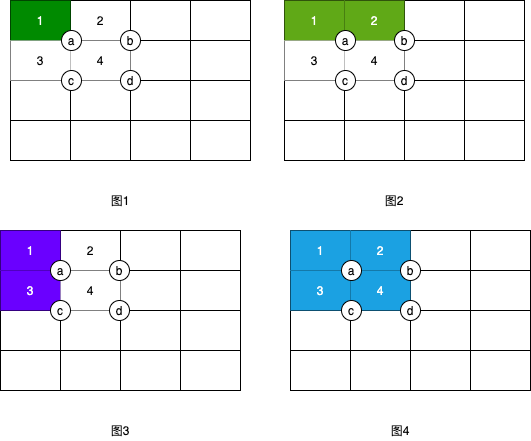

The diagram above was exported from draw.io. Its source (the exported page's mxGraphModel, read from the mxfile embedded in the PNG):
<mxGraphModel dx="548" dy="627" grid="1" gridSize="10" guides="1" tooltips="1" connect="1" arrows="1" fold="1" page="1" pageScale="1" pageWidth="827" pageHeight="1169" math="0" shadow="0">
  <root>
    <mxCell id="_744j7lss_Z_wFeR7JJ9-0" />
    <mxCell id="_744j7lss_Z_wFeR7JJ9-1" parent="_744j7lss_Z_wFeR7JJ9-0" />
    <mxCell id="91" value="图1" style="text;html=1;strokeColor=none;fillColor=none;align=center;verticalAlign=middle;whiteSpace=wrap;rounded=0;" parent="_744j7lss_Z_wFeR7JJ9-1" vertex="1">
      <mxGeometry x="110" y="210" width="40" height="20" as="geometry" />
    </mxCell>
    <mxCell id="93" value="" style="shape=table;html=1;whiteSpace=wrap;startSize=0;container=1;collapsible=0;childLayout=tableLayout;" vertex="1" parent="_744j7lss_Z_wFeR7JJ9-1">
      <mxGeometry x="300" y="250" width="240" height="160" as="geometry" />
    </mxCell>
    <mxCell id="94" value="" style="shape=partialRectangle;html=1;whiteSpace=wrap;collapsible=0;dropTarget=0;pointerEvents=0;fillColor=none;top=0;left=0;bottom=0;right=0;points=[[0,0.5],[1,0.5]];portConstraint=eastwest;" vertex="1" parent="93">
      <mxGeometry width="240" height="40" as="geometry" />
    </mxCell>
    <mxCell id="95" value="1" style="shape=partialRectangle;html=1;whiteSpace=wrap;connectable=0;overflow=hidden;fillColor=#1ba1e2;top=0;left=0;bottom=0;right=0;strokeColor=#006EAF;fontColor=#ffffff;" vertex="1" parent="94">
      <mxGeometry width="60" height="40" as="geometry" />
    </mxCell>
    <mxCell id="96" value="2" style="shape=partialRectangle;html=1;whiteSpace=wrap;connectable=0;overflow=hidden;fillColor=#1ba1e2;top=0;left=0;bottom=0;right=0;strokeColor=#006EAF;fontColor=#ffffff;" vertex="1" parent="94">
      <mxGeometry x="60" width="60" height="40" as="geometry" />
    </mxCell>
    <mxCell id="97" value="" style="shape=partialRectangle;html=1;whiteSpace=wrap;connectable=0;overflow=hidden;fillColor=none;top=0;left=0;bottom=0;right=0;" vertex="1" parent="94">
      <mxGeometry x="120" width="60" height="40" as="geometry" />
    </mxCell>
    <mxCell id="98" value="" style="shape=partialRectangle;html=1;whiteSpace=wrap;connectable=0;overflow=hidden;fillColor=none;top=0;left=0;bottom=0;right=0;" vertex="1" parent="94">
      <mxGeometry x="180" width="60" height="40" as="geometry" />
    </mxCell>
    <mxCell id="99" value="" style="shape=partialRectangle;html=1;whiteSpace=wrap;collapsible=0;dropTarget=0;pointerEvents=0;fillColor=none;top=0;left=0;bottom=0;right=0;points=[[0,0.5],[1,0.5]];portConstraint=eastwest;" vertex="1" parent="93">
      <mxGeometry y="40" width="240" height="40" as="geometry" />
    </mxCell>
    <mxCell id="100" value="3" style="shape=partialRectangle;html=1;whiteSpace=wrap;connectable=0;overflow=hidden;fillColor=#1ba1e2;top=0;left=0;bottom=0;right=0;strokeColor=#006EAF;fontColor=#ffffff;" vertex="1" parent="99">
      <mxGeometry width="60" height="40" as="geometry" />
    </mxCell>
    <mxCell id="101" value="4" style="shape=partialRectangle;html=1;whiteSpace=wrap;connectable=0;overflow=hidden;fillColor=#1ba1e2;top=0;left=0;bottom=0;right=0;strokeColor=#006EAF;fontColor=#ffffff;" vertex="1" parent="99">
      <mxGeometry x="60" width="60" height="40" as="geometry" />
    </mxCell>
    <mxCell id="102" value="" style="shape=partialRectangle;html=1;whiteSpace=wrap;connectable=0;overflow=hidden;fillColor=none;top=0;left=0;bottom=0;right=0;" vertex="1" parent="99">
      <mxGeometry x="120" width="60" height="40" as="geometry" />
    </mxCell>
    <mxCell id="103" value="" style="shape=partialRectangle;html=1;whiteSpace=wrap;connectable=0;overflow=hidden;fillColor=none;top=0;left=0;bottom=0;right=0;" vertex="1" parent="99">
      <mxGeometry x="180" width="60" height="40" as="geometry" />
    </mxCell>
    <mxCell id="104" value="" style="shape=partialRectangle;html=1;whiteSpace=wrap;collapsible=0;dropTarget=0;pointerEvents=0;fillColor=none;top=0;left=0;bottom=0;right=0;points=[[0,0.5],[1,0.5]];portConstraint=eastwest;" vertex="1" parent="93">
      <mxGeometry y="80" width="240" height="40" as="geometry" />
    </mxCell>
    <mxCell id="105" value="" style="shape=partialRectangle;html=1;whiteSpace=wrap;connectable=0;overflow=hidden;fillColor=none;top=0;left=0;bottom=0;right=0;" vertex="1" parent="104">
      <mxGeometry width="60" height="40" as="geometry" />
    </mxCell>
    <mxCell id="106" value="" style="shape=partialRectangle;html=1;whiteSpace=wrap;connectable=0;overflow=hidden;fillColor=none;top=0;left=0;bottom=0;right=0;" vertex="1" parent="104">
      <mxGeometry x="60" width="60" height="40" as="geometry" />
    </mxCell>
    <mxCell id="107" value="" style="shape=partialRectangle;html=1;whiteSpace=wrap;connectable=0;overflow=hidden;fillColor=none;top=0;left=0;bottom=0;right=0;" vertex="1" parent="104">
      <mxGeometry x="120" width="60" height="40" as="geometry" />
    </mxCell>
    <mxCell id="108" value="" style="shape=partialRectangle;html=1;whiteSpace=wrap;connectable=0;overflow=hidden;fillColor=none;top=0;left=0;bottom=0;right=0;" vertex="1" parent="104">
      <mxGeometry x="180" width="60" height="40" as="geometry" />
    </mxCell>
    <mxCell id="109" style="shape=partialRectangle;html=1;whiteSpace=wrap;collapsible=0;dropTarget=0;pointerEvents=0;fillColor=none;top=0;left=0;bottom=0;right=0;points=[[0,0.5],[1,0.5]];portConstraint=eastwest;" vertex="1" parent="93">
      <mxGeometry y="120" width="240" height="40" as="geometry" />
    </mxCell>
    <mxCell id="110" style="shape=partialRectangle;html=1;whiteSpace=wrap;connectable=0;overflow=hidden;fillColor=none;top=0;left=0;bottom=0;right=0;" vertex="1" parent="109">
      <mxGeometry width="60" height="40" as="geometry" />
    </mxCell>
    <mxCell id="111" style="shape=partialRectangle;html=1;whiteSpace=wrap;connectable=0;overflow=hidden;fillColor=none;top=0;left=0;bottom=0;right=0;" vertex="1" parent="109">
      <mxGeometry x="60" width="60" height="40" as="geometry" />
    </mxCell>
    <mxCell id="112" style="shape=partialRectangle;html=1;whiteSpace=wrap;connectable=0;overflow=hidden;fillColor=none;top=0;left=0;bottom=0;right=0;" vertex="1" parent="109">
      <mxGeometry x="120" width="60" height="40" as="geometry" />
    </mxCell>
    <mxCell id="113" style="shape=partialRectangle;html=1;whiteSpace=wrap;connectable=0;overflow=hidden;fillColor=none;top=0;left=0;bottom=0;right=0;" vertex="1" parent="109">
      <mxGeometry x="180" width="60" height="40" as="geometry" />
    </mxCell>
    <mxCell id="114" value="a" style="ellipse;whiteSpace=wrap;html=1;aspect=fixed;" vertex="1" parent="_744j7lss_Z_wFeR7JJ9-1">
      <mxGeometry x="351" y="280" width="20" height="20" as="geometry" />
    </mxCell>
    <mxCell id="115" value="b" style="ellipse;whiteSpace=wrap;html=1;aspect=fixed;" vertex="1" parent="_744j7lss_Z_wFeR7JJ9-1">
      <mxGeometry x="410" y="280" width="20" height="20" as="geometry" />
    </mxCell>
    <mxCell id="116" value="c" style="ellipse;whiteSpace=wrap;html=1;aspect=fixed;" vertex="1" parent="_744j7lss_Z_wFeR7JJ9-1">
      <mxGeometry x="351" y="320" width="20" height="20" as="geometry" />
    </mxCell>
    <mxCell id="117" value="d" style="ellipse;whiteSpace=wrap;html=1;aspect=fixed;" vertex="1" parent="_744j7lss_Z_wFeR7JJ9-1">
      <mxGeometry x="410" y="320" width="20" height="20" as="geometry" />
    </mxCell>
    <mxCell id="118" value="图4" style="text;html=1;strokeColor=none;fillColor=none;align=center;verticalAlign=middle;whiteSpace=wrap;rounded=0;" vertex="1" parent="_744j7lss_Z_wFeR7JJ9-1">
      <mxGeometry x="390" y="440" width="40" height="20" as="geometry" />
    </mxCell>
    <mxCell id="119" value="" style="shape=table;html=1;whiteSpace=wrap;startSize=0;container=1;collapsible=0;childLayout=tableLayout;" vertex="1" parent="_744j7lss_Z_wFeR7JJ9-1">
      <mxGeometry x="294" y="20" width="240" height="160" as="geometry" />
    </mxCell>
    <mxCell id="120" value="" style="shape=partialRectangle;html=1;whiteSpace=wrap;collapsible=0;dropTarget=0;pointerEvents=0;fillColor=none;top=0;left=0;bottom=0;right=0;points=[[0,0.5],[1,0.5]];portConstraint=eastwest;" vertex="1" parent="119">
      <mxGeometry width="240" height="40" as="geometry" />
    </mxCell>
    <mxCell id="121" value="1" style="shape=partialRectangle;html=1;whiteSpace=wrap;connectable=0;overflow=hidden;fillColor=#60a917;top=0;left=0;bottom=0;right=0;strokeColor=#2D7600;fontColor=#ffffff;" vertex="1" parent="120">
      <mxGeometry width="60" height="40" as="geometry" />
    </mxCell>
    <mxCell id="122" value="2" style="shape=partialRectangle;html=1;whiteSpace=wrap;connectable=0;overflow=hidden;fillColor=#60a917;top=0;left=0;bottom=0;right=0;strokeColor=#2D7600;fontColor=#ffffff;" vertex="1" parent="120">
      <mxGeometry x="60" width="60" height="40" as="geometry" />
    </mxCell>
    <mxCell id="123" value="" style="shape=partialRectangle;html=1;whiteSpace=wrap;connectable=0;overflow=hidden;fillColor=none;top=0;left=0;bottom=0;right=0;" vertex="1" parent="120">
      <mxGeometry x="120" width="60" height="40" as="geometry" />
    </mxCell>
    <mxCell id="124" value="" style="shape=partialRectangle;html=1;whiteSpace=wrap;connectable=0;overflow=hidden;fillColor=none;top=0;left=0;bottom=0;right=0;" vertex="1" parent="120">
      <mxGeometry x="180" width="60" height="40" as="geometry" />
    </mxCell>
    <mxCell id="125" value="" style="shape=partialRectangle;html=1;whiteSpace=wrap;collapsible=0;dropTarget=0;pointerEvents=0;fillColor=none;top=0;left=0;bottom=0;right=0;points=[[0,0.5],[1,0.5]];portConstraint=eastwest;" vertex="1" parent="119">
      <mxGeometry y="40" width="240" height="40" as="geometry" />
    </mxCell>
    <mxCell id="126" value="3" style="shape=partialRectangle;html=1;whiteSpace=wrap;connectable=0;overflow=hidden;top=0;left=0;bottom=0;right=0;" vertex="1" parent="125">
      <mxGeometry width="60" height="40" as="geometry" />
    </mxCell>
    <mxCell id="127" value="4" style="shape=partialRectangle;html=1;whiteSpace=wrap;connectable=0;overflow=hidden;top=0;left=0;bottom=0;right=0;" vertex="1" parent="125">
      <mxGeometry x="60" width="60" height="40" as="geometry" />
    </mxCell>
    <mxCell id="128" value="" style="shape=partialRectangle;html=1;whiteSpace=wrap;connectable=0;overflow=hidden;fillColor=none;top=0;left=0;bottom=0;right=0;" vertex="1" parent="125">
      <mxGeometry x="120" width="60" height="40" as="geometry" />
    </mxCell>
    <mxCell id="129" value="" style="shape=partialRectangle;html=1;whiteSpace=wrap;connectable=0;overflow=hidden;fillColor=none;top=0;left=0;bottom=0;right=0;" vertex="1" parent="125">
      <mxGeometry x="180" width="60" height="40" as="geometry" />
    </mxCell>
    <mxCell id="130" value="" style="shape=partialRectangle;html=1;whiteSpace=wrap;collapsible=0;dropTarget=0;pointerEvents=0;fillColor=none;top=0;left=0;bottom=0;right=0;points=[[0,0.5],[1,0.5]];portConstraint=eastwest;" vertex="1" parent="119">
      <mxGeometry y="80" width="240" height="40" as="geometry" />
    </mxCell>
    <mxCell id="131" value="" style="shape=partialRectangle;html=1;whiteSpace=wrap;connectable=0;overflow=hidden;fillColor=none;top=0;left=0;bottom=0;right=0;" vertex="1" parent="130">
      <mxGeometry width="60" height="40" as="geometry" />
    </mxCell>
    <mxCell id="132" value="" style="shape=partialRectangle;html=1;whiteSpace=wrap;connectable=0;overflow=hidden;fillColor=none;top=0;left=0;bottom=0;right=0;" vertex="1" parent="130">
      <mxGeometry x="60" width="60" height="40" as="geometry" />
    </mxCell>
    <mxCell id="133" value="" style="shape=partialRectangle;html=1;whiteSpace=wrap;connectable=0;overflow=hidden;fillColor=none;top=0;left=0;bottom=0;right=0;" vertex="1" parent="130">
      <mxGeometry x="120" width="60" height="40" as="geometry" />
    </mxCell>
    <mxCell id="134" value="" style="shape=partialRectangle;html=1;whiteSpace=wrap;connectable=0;overflow=hidden;fillColor=none;top=0;left=0;bottom=0;right=0;" vertex="1" parent="130">
      <mxGeometry x="180" width="60" height="40" as="geometry" />
    </mxCell>
    <mxCell id="135" style="shape=partialRectangle;html=1;whiteSpace=wrap;collapsible=0;dropTarget=0;pointerEvents=0;fillColor=none;top=0;left=0;bottom=0;right=0;points=[[0,0.5],[1,0.5]];portConstraint=eastwest;" vertex="1" parent="119">
      <mxGeometry y="120" width="240" height="40" as="geometry" />
    </mxCell>
    <mxCell id="136" style="shape=partialRectangle;html=1;whiteSpace=wrap;connectable=0;overflow=hidden;fillColor=none;top=0;left=0;bottom=0;right=0;" vertex="1" parent="135">
      <mxGeometry width="60" height="40" as="geometry" />
    </mxCell>
    <mxCell id="137" style="shape=partialRectangle;html=1;whiteSpace=wrap;connectable=0;overflow=hidden;fillColor=none;top=0;left=0;bottom=0;right=0;" vertex="1" parent="135">
      <mxGeometry x="60" width="60" height="40" as="geometry" />
    </mxCell>
    <mxCell id="138" style="shape=partialRectangle;html=1;whiteSpace=wrap;connectable=0;overflow=hidden;fillColor=none;top=0;left=0;bottom=0;right=0;" vertex="1" parent="135">
      <mxGeometry x="120" width="60" height="40" as="geometry" />
    </mxCell>
    <mxCell id="139" style="shape=partialRectangle;html=1;whiteSpace=wrap;connectable=0;overflow=hidden;fillColor=none;top=0;left=0;bottom=0;right=0;" vertex="1" parent="135">
      <mxGeometry x="180" width="60" height="40" as="geometry" />
    </mxCell>
    <mxCell id="140" value="a" style="ellipse;whiteSpace=wrap;html=1;aspect=fixed;" vertex="1" parent="_744j7lss_Z_wFeR7JJ9-1">
      <mxGeometry x="345" y="50" width="20" height="20" as="geometry" />
    </mxCell>
    <mxCell id="141" value="b" style="ellipse;whiteSpace=wrap;html=1;aspect=fixed;" vertex="1" parent="_744j7lss_Z_wFeR7JJ9-1">
      <mxGeometry x="404" y="50" width="20" height="20" as="geometry" />
    </mxCell>
    <mxCell id="142" value="c" style="ellipse;whiteSpace=wrap;html=1;aspect=fixed;" vertex="1" parent="_744j7lss_Z_wFeR7JJ9-1">
      <mxGeometry x="345" y="90" width="20" height="20" as="geometry" />
    </mxCell>
    <mxCell id="143" value="d" style="ellipse;whiteSpace=wrap;html=1;aspect=fixed;" vertex="1" parent="_744j7lss_Z_wFeR7JJ9-1">
      <mxGeometry x="404" y="90" width="20" height="20" as="geometry" />
    </mxCell>
    <mxCell id="144" value="图2" style="text;html=1;strokeColor=none;fillColor=none;align=center;verticalAlign=middle;whiteSpace=wrap;rounded=0;" vertex="1" parent="_744j7lss_Z_wFeR7JJ9-1">
      <mxGeometry x="384" y="210" width="40" height="20" as="geometry" />
    </mxCell>
    <mxCell id="171" value="" style="shape=table;html=1;whiteSpace=wrap;startSize=0;container=1;collapsible=0;childLayout=tableLayout;" vertex="1" parent="_744j7lss_Z_wFeR7JJ9-1">
      <mxGeometry x="10" y="250" width="240" height="160" as="geometry" />
    </mxCell>
    <mxCell id="172" value="" style="shape=partialRectangle;html=1;whiteSpace=wrap;collapsible=0;dropTarget=0;pointerEvents=0;fillColor=none;top=0;left=0;bottom=0;right=0;points=[[0,0.5],[1,0.5]];portConstraint=eastwest;" vertex="1" parent="171">
      <mxGeometry width="240" height="40" as="geometry" />
    </mxCell>
    <mxCell id="173" value="1" style="shape=partialRectangle;html=1;whiteSpace=wrap;connectable=0;overflow=hidden;fillColor=#6a00ff;top=0;left=0;bottom=0;right=0;strokeColor=#3700CC;fontColor=#ffffff;" vertex="1" parent="172">
      <mxGeometry width="60" height="40" as="geometry" />
    </mxCell>
    <mxCell id="174" value="2" style="shape=partialRectangle;html=1;whiteSpace=wrap;connectable=0;overflow=hidden;fillColor=none;top=0;left=0;bottom=0;right=0;" vertex="1" parent="172">
      <mxGeometry x="60" width="60" height="40" as="geometry" />
    </mxCell>
    <mxCell id="175" value="" style="shape=partialRectangle;html=1;whiteSpace=wrap;connectable=0;overflow=hidden;fillColor=none;top=0;left=0;bottom=0;right=0;" vertex="1" parent="172">
      <mxGeometry x="120" width="60" height="40" as="geometry" />
    </mxCell>
    <mxCell id="176" value="" style="shape=partialRectangle;html=1;whiteSpace=wrap;connectable=0;overflow=hidden;fillColor=none;top=0;left=0;bottom=0;right=0;" vertex="1" parent="172">
      <mxGeometry x="180" width="60" height="40" as="geometry" />
    </mxCell>
    <mxCell id="177" value="" style="shape=partialRectangle;html=1;whiteSpace=wrap;collapsible=0;dropTarget=0;pointerEvents=0;fillColor=none;top=0;left=0;bottom=0;right=0;points=[[0,0.5],[1,0.5]];portConstraint=eastwest;" vertex="1" parent="171">
      <mxGeometry y="40" width="240" height="40" as="geometry" />
    </mxCell>
    <mxCell id="178" value="3" style="shape=partialRectangle;html=1;whiteSpace=wrap;connectable=0;overflow=hidden;fillColor=#6a00ff;top=0;left=0;bottom=0;right=0;strokeColor=#3700CC;fontColor=#ffffff;" vertex="1" parent="177">
      <mxGeometry width="60" height="40" as="geometry" />
    </mxCell>
    <mxCell id="179" value="4" style="shape=partialRectangle;html=1;whiteSpace=wrap;connectable=0;overflow=hidden;top=0;left=0;bottom=0;right=0;" vertex="1" parent="177">
      <mxGeometry x="60" width="60" height="40" as="geometry" />
    </mxCell>
    <mxCell id="180" value="" style="shape=partialRectangle;html=1;whiteSpace=wrap;connectable=0;overflow=hidden;fillColor=none;top=0;left=0;bottom=0;right=0;" vertex="1" parent="177">
      <mxGeometry x="120" width="60" height="40" as="geometry" />
    </mxCell>
    <mxCell id="181" value="" style="shape=partialRectangle;html=1;whiteSpace=wrap;connectable=0;overflow=hidden;fillColor=none;top=0;left=0;bottom=0;right=0;" vertex="1" parent="177">
      <mxGeometry x="180" width="60" height="40" as="geometry" />
    </mxCell>
    <mxCell id="182" value="" style="shape=partialRectangle;html=1;whiteSpace=wrap;collapsible=0;dropTarget=0;pointerEvents=0;fillColor=none;top=0;left=0;bottom=0;right=0;points=[[0,0.5],[1,0.5]];portConstraint=eastwest;" vertex="1" parent="171">
      <mxGeometry y="80" width="240" height="40" as="geometry" />
    </mxCell>
    <mxCell id="183" value="" style="shape=partialRectangle;html=1;whiteSpace=wrap;connectable=0;overflow=hidden;fillColor=none;top=0;left=0;bottom=0;right=0;" vertex="1" parent="182">
      <mxGeometry width="60" height="40" as="geometry" />
    </mxCell>
    <mxCell id="184" value="" style="shape=partialRectangle;html=1;whiteSpace=wrap;connectable=0;overflow=hidden;fillColor=none;top=0;left=0;bottom=0;right=0;" vertex="1" parent="182">
      <mxGeometry x="60" width="60" height="40" as="geometry" />
    </mxCell>
    <mxCell id="185" value="" style="shape=partialRectangle;html=1;whiteSpace=wrap;connectable=0;overflow=hidden;fillColor=none;top=0;left=0;bottom=0;right=0;" vertex="1" parent="182">
      <mxGeometry x="120" width="60" height="40" as="geometry" />
    </mxCell>
    <mxCell id="186" value="" style="shape=partialRectangle;html=1;whiteSpace=wrap;connectable=0;overflow=hidden;fillColor=none;top=0;left=0;bottom=0;right=0;" vertex="1" parent="182">
      <mxGeometry x="180" width="60" height="40" as="geometry" />
    </mxCell>
    <mxCell id="187" style="shape=partialRectangle;html=1;whiteSpace=wrap;collapsible=0;dropTarget=0;pointerEvents=0;fillColor=none;top=0;left=0;bottom=0;right=0;points=[[0,0.5],[1,0.5]];portConstraint=eastwest;" vertex="1" parent="171">
      <mxGeometry y="120" width="240" height="40" as="geometry" />
    </mxCell>
    <mxCell id="188" style="shape=partialRectangle;html=1;whiteSpace=wrap;connectable=0;overflow=hidden;fillColor=none;top=0;left=0;bottom=0;right=0;" vertex="1" parent="187">
      <mxGeometry width="60" height="40" as="geometry" />
    </mxCell>
    <mxCell id="189" style="shape=partialRectangle;html=1;whiteSpace=wrap;connectable=0;overflow=hidden;fillColor=none;top=0;left=0;bottom=0;right=0;" vertex="1" parent="187">
      <mxGeometry x="60" width="60" height="40" as="geometry" />
    </mxCell>
    <mxCell id="190" style="shape=partialRectangle;html=1;whiteSpace=wrap;connectable=0;overflow=hidden;fillColor=none;top=0;left=0;bottom=0;right=0;" vertex="1" parent="187">
      <mxGeometry x="120" width="60" height="40" as="geometry" />
    </mxCell>
    <mxCell id="191" style="shape=partialRectangle;html=1;whiteSpace=wrap;connectable=0;overflow=hidden;fillColor=none;top=0;left=0;bottom=0;right=0;" vertex="1" parent="187">
      <mxGeometry x="180" width="60" height="40" as="geometry" />
    </mxCell>
    <mxCell id="192" value="a" style="ellipse;whiteSpace=wrap;html=1;aspect=fixed;" vertex="1" parent="_744j7lss_Z_wFeR7JJ9-1">
      <mxGeometry x="60" y="280" width="20" height="20" as="geometry" />
    </mxCell>
    <mxCell id="193" value="b" style="ellipse;whiteSpace=wrap;html=1;aspect=fixed;" vertex="1" parent="_744j7lss_Z_wFeR7JJ9-1">
      <mxGeometry x="119" y="280" width="20" height="20" as="geometry" />
    </mxCell>
    <mxCell id="194" value="c" style="ellipse;whiteSpace=wrap;html=1;aspect=fixed;" vertex="1" parent="_744j7lss_Z_wFeR7JJ9-1">
      <mxGeometry x="60" y="320" width="20" height="20" as="geometry" />
    </mxCell>
    <mxCell id="195" value="d" style="ellipse;whiteSpace=wrap;html=1;aspect=fixed;" vertex="1" parent="_744j7lss_Z_wFeR7JJ9-1">
      <mxGeometry x="119" y="320" width="20" height="20" as="geometry" />
    </mxCell>
    <mxCell id="196" value="图3" style="text;html=1;strokeColor=none;fillColor=none;align=center;verticalAlign=middle;whiteSpace=wrap;rounded=0;" vertex="1" parent="_744j7lss_Z_wFeR7JJ9-1">
      <mxGeometry x="110" y="440" width="40" height="20" as="geometry" />
    </mxCell>
    <mxCell id="197" value="" style="shape=table;html=1;whiteSpace=wrap;startSize=0;container=1;collapsible=0;childLayout=tableLayout;" vertex="1" parent="_744j7lss_Z_wFeR7JJ9-1">
      <mxGeometry x="20" y="20" width="240" height="160" as="geometry" />
    </mxCell>
    <mxCell id="198" value="" style="shape=partialRectangle;html=1;whiteSpace=wrap;collapsible=0;dropTarget=0;pointerEvents=0;fillColor=none;top=0;left=0;bottom=0;right=0;points=[[0,0.5],[1,0.5]];portConstraint=eastwest;" vertex="1" parent="197">
      <mxGeometry width="240" height="40" as="geometry" />
    </mxCell>
    <mxCell id="199" value="1" style="shape=partialRectangle;html=1;whiteSpace=wrap;connectable=0;overflow=hidden;top=0;left=0;bottom=0;right=0;fillColor=#008a00;strokeColor=#005700;fontColor=#ffffff;" vertex="1" parent="198">
      <mxGeometry width="60" height="40" as="geometry" />
    </mxCell>
    <mxCell id="200" value="2" style="shape=partialRectangle;html=1;whiteSpace=wrap;connectable=0;overflow=hidden;fillColor=none;top=0;left=0;bottom=0;right=0;" vertex="1" parent="198">
      <mxGeometry x="60" width="60" height="40" as="geometry" />
    </mxCell>
    <mxCell id="201" value="" style="shape=partialRectangle;html=1;whiteSpace=wrap;connectable=0;overflow=hidden;fillColor=none;top=0;left=0;bottom=0;right=0;" vertex="1" parent="198">
      <mxGeometry x="120" width="60" height="40" as="geometry" />
    </mxCell>
    <mxCell id="202" value="" style="shape=partialRectangle;html=1;whiteSpace=wrap;connectable=0;overflow=hidden;fillColor=none;top=0;left=0;bottom=0;right=0;" vertex="1" parent="198">
      <mxGeometry x="180" width="60" height="40" as="geometry" />
    </mxCell>
    <mxCell id="203" value="" style="shape=partialRectangle;html=1;whiteSpace=wrap;collapsible=0;dropTarget=0;pointerEvents=0;fillColor=none;top=0;left=0;bottom=0;right=0;points=[[0,0.5],[1,0.5]];portConstraint=eastwest;" vertex="1" parent="197">
      <mxGeometry y="40" width="240" height="40" as="geometry" />
    </mxCell>
    <mxCell id="204" value="3" style="shape=partialRectangle;html=1;whiteSpace=wrap;connectable=0;overflow=hidden;top=0;left=0;bottom=0;right=0;" vertex="1" parent="203">
      <mxGeometry width="60" height="40" as="geometry" />
    </mxCell>
    <mxCell id="205" value="4" style="shape=partialRectangle;html=1;whiteSpace=wrap;connectable=0;overflow=hidden;top=0;left=0;bottom=0;right=0;" vertex="1" parent="203">
      <mxGeometry x="60" width="60" height="40" as="geometry" />
    </mxCell>
    <mxCell id="206" value="" style="shape=partialRectangle;html=1;whiteSpace=wrap;connectable=0;overflow=hidden;fillColor=none;top=0;left=0;bottom=0;right=0;" vertex="1" parent="203">
      <mxGeometry x="120" width="60" height="40" as="geometry" />
    </mxCell>
    <mxCell id="207" value="" style="shape=partialRectangle;html=1;whiteSpace=wrap;connectable=0;overflow=hidden;fillColor=none;top=0;left=0;bottom=0;right=0;" vertex="1" parent="203">
      <mxGeometry x="180" width="60" height="40" as="geometry" />
    </mxCell>
    <mxCell id="208" value="" style="shape=partialRectangle;html=1;whiteSpace=wrap;collapsible=0;dropTarget=0;pointerEvents=0;fillColor=none;top=0;left=0;bottom=0;right=0;points=[[0,0.5],[1,0.5]];portConstraint=eastwest;" vertex="1" parent="197">
      <mxGeometry y="80" width="240" height="40" as="geometry" />
    </mxCell>
    <mxCell id="209" value="" style="shape=partialRectangle;html=1;whiteSpace=wrap;connectable=0;overflow=hidden;fillColor=none;top=0;left=0;bottom=0;right=0;" vertex="1" parent="208">
      <mxGeometry width="60" height="40" as="geometry" />
    </mxCell>
    <mxCell id="210" value="" style="shape=partialRectangle;html=1;whiteSpace=wrap;connectable=0;overflow=hidden;fillColor=none;top=0;left=0;bottom=0;right=0;" vertex="1" parent="208">
      <mxGeometry x="60" width="60" height="40" as="geometry" />
    </mxCell>
    <mxCell id="211" value="" style="shape=partialRectangle;html=1;whiteSpace=wrap;connectable=0;overflow=hidden;fillColor=none;top=0;left=0;bottom=0;right=0;" vertex="1" parent="208">
      <mxGeometry x="120" width="60" height="40" as="geometry" />
    </mxCell>
    <mxCell id="212" value="" style="shape=partialRectangle;html=1;whiteSpace=wrap;connectable=0;overflow=hidden;fillColor=none;top=0;left=0;bottom=0;right=0;" vertex="1" parent="208">
      <mxGeometry x="180" width="60" height="40" as="geometry" />
    </mxCell>
    <mxCell id="213" style="shape=partialRectangle;html=1;whiteSpace=wrap;collapsible=0;dropTarget=0;pointerEvents=0;fillColor=none;top=0;left=0;bottom=0;right=0;points=[[0,0.5],[1,0.5]];portConstraint=eastwest;" vertex="1" parent="197">
      <mxGeometry y="120" width="240" height="40" as="geometry" />
    </mxCell>
    <mxCell id="214" style="shape=partialRectangle;html=1;whiteSpace=wrap;connectable=0;overflow=hidden;fillColor=none;top=0;left=0;bottom=0;right=0;" vertex="1" parent="213">
      <mxGeometry width="60" height="40" as="geometry" />
    </mxCell>
    <mxCell id="215" style="shape=partialRectangle;html=1;whiteSpace=wrap;connectable=0;overflow=hidden;fillColor=none;top=0;left=0;bottom=0;right=0;" vertex="1" parent="213">
      <mxGeometry x="60" width="60" height="40" as="geometry" />
    </mxCell>
    <mxCell id="216" style="shape=partialRectangle;html=1;whiteSpace=wrap;connectable=0;overflow=hidden;fillColor=none;top=0;left=0;bottom=0;right=0;" vertex="1" parent="213">
      <mxGeometry x="120" width="60" height="40" as="geometry" />
    </mxCell>
    <mxCell id="217" style="shape=partialRectangle;html=1;whiteSpace=wrap;connectable=0;overflow=hidden;fillColor=none;top=0;left=0;bottom=0;right=0;" vertex="1" parent="213">
      <mxGeometry x="180" width="60" height="40" as="geometry" />
    </mxCell>
    <mxCell id="219" value="a" style="ellipse;whiteSpace=wrap;html=1;aspect=fixed;" vertex="1" parent="_744j7lss_Z_wFeR7JJ9-1">
      <mxGeometry x="71" y="50" width="20" height="20" as="geometry" />
    </mxCell>
    <mxCell id="220" value="b" style="ellipse;whiteSpace=wrap;html=1;aspect=fixed;" vertex="1" parent="_744j7lss_Z_wFeR7JJ9-1">
      <mxGeometry x="130" y="50" width="20" height="20" as="geometry" />
    </mxCell>
    <mxCell id="221" value="c" style="ellipse;whiteSpace=wrap;html=1;aspect=fixed;" vertex="1" parent="_744j7lss_Z_wFeR7JJ9-1">
      <mxGeometry x="71" y="90" width="20" height="20" as="geometry" />
    </mxCell>
    <mxCell id="222" value="d" style="ellipse;whiteSpace=wrap;html=1;aspect=fixed;" vertex="1" parent="_744j7lss_Z_wFeR7JJ9-1">
      <mxGeometry x="130" y="90" width="20" height="20" as="geometry" />
    </mxCell>
  </root>
</mxGraphModel>